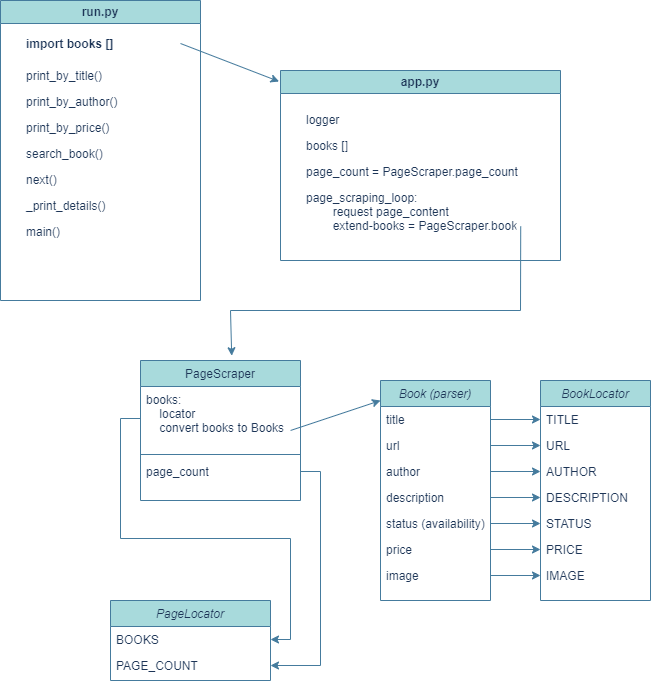

The diagram above was exported from draw.io. Its source (the exported page's mxGraphModel, read from the mxfile embedded in the PNG):
<mxGraphModel dx="980" dy="753" grid="1" gridSize="10" guides="1" tooltips="1" connect="1" arrows="1" fold="1" page="1" pageScale="1" pageWidth="827" pageHeight="1169" math="0" shadow="0">
  <root>
    <mxCell id="WIyWlLk6GJQsqaUBKTNV-0" />
    <mxCell id="WIyWlLk6GJQsqaUBKTNV-1" parent="WIyWlLk6GJQsqaUBKTNV-0" />
    <mxCell id="zkfFHV4jXpPFQw0GAbJ--0" value="Book (parser)" style="swimlane;fontStyle=2;align=center;verticalAlign=top;childLayout=stackLayout;horizontal=1;startSize=26;horizontalStack=0;resizeParent=1;resizeLast=0;collapsible=1;marginBottom=0;rounded=0;shadow=0;strokeWidth=1;labelBackgroundColor=none;fillColor=#A8DADC;strokeColor=#457B9D;fontColor=#1D3557;" parent="WIyWlLk6GJQsqaUBKTNV-1" vertex="1">
      <mxGeometry x="430" y="430" width="110" height="220" as="geometry">
        <mxRectangle x="230" y="140" width="160" height="26" as="alternateBounds" />
      </mxGeometry>
    </mxCell>
    <mxCell id="zkfFHV4jXpPFQw0GAbJ--1" value="title" style="text;align=left;verticalAlign=top;spacingLeft=4;spacingRight=4;overflow=hidden;rotatable=0;points=[[0,0.5],[1,0.5]];portConstraint=eastwest;labelBackgroundColor=none;fontColor=#1D3557;" parent="zkfFHV4jXpPFQw0GAbJ--0" vertex="1">
      <mxGeometry y="26" width="110" height="26" as="geometry" />
    </mxCell>
    <mxCell id="zkfFHV4jXpPFQw0GAbJ--2" value="url" style="text;align=left;verticalAlign=top;spacingLeft=4;spacingRight=4;overflow=hidden;rotatable=0;points=[[0,0.5],[1,0.5]];portConstraint=eastwest;rounded=0;shadow=0;html=0;labelBackgroundColor=none;fontColor=#1D3557;" parent="zkfFHV4jXpPFQw0GAbJ--0" vertex="1">
      <mxGeometry y="52" width="110" height="26" as="geometry" />
    </mxCell>
    <mxCell id="zkfFHV4jXpPFQw0GAbJ--3" value="author" style="text;align=left;verticalAlign=top;spacingLeft=4;spacingRight=4;overflow=hidden;rotatable=0;points=[[0,0.5],[1,0.5]];portConstraint=eastwest;rounded=0;shadow=0;html=0;labelBackgroundColor=none;fontColor=#1D3557;" parent="zkfFHV4jXpPFQw0GAbJ--0" vertex="1">
      <mxGeometry y="78" width="110" height="26" as="geometry" />
    </mxCell>
    <mxCell id="MQxrrS3ABcdaOcVpQEeN-0" value="description" style="text;align=left;verticalAlign=top;spacingLeft=4;spacingRight=4;overflow=hidden;rotatable=0;points=[[0,0.5],[1,0.5]];portConstraint=eastwest;rounded=0;shadow=0;html=0;labelBackgroundColor=none;fontColor=#1D3557;" vertex="1" parent="zkfFHV4jXpPFQw0GAbJ--0">
      <mxGeometry y="104" width="110" height="26" as="geometry" />
    </mxCell>
    <mxCell id="MQxrrS3ABcdaOcVpQEeN-1" value="status (availability)" style="text;align=left;verticalAlign=top;spacingLeft=4;spacingRight=4;overflow=hidden;rotatable=0;points=[[0,0.5],[1,0.5]];portConstraint=eastwest;rounded=0;shadow=0;html=0;labelBackgroundColor=none;fontColor=#1D3557;" vertex="1" parent="zkfFHV4jXpPFQw0GAbJ--0">
      <mxGeometry y="130" width="110" height="26" as="geometry" />
    </mxCell>
    <mxCell id="MQxrrS3ABcdaOcVpQEeN-2" value="price" style="text;align=left;verticalAlign=top;spacingLeft=4;spacingRight=4;overflow=hidden;rotatable=0;points=[[0,0.5],[1,0.5]];portConstraint=eastwest;rounded=0;shadow=0;html=0;labelBackgroundColor=none;fontColor=#1D3557;" vertex="1" parent="zkfFHV4jXpPFQw0GAbJ--0">
      <mxGeometry y="156" width="110" height="26" as="geometry" />
    </mxCell>
    <mxCell id="MQxrrS3ABcdaOcVpQEeN-3" value="image" style="text;align=left;verticalAlign=top;spacingLeft=4;spacingRight=4;overflow=hidden;rotatable=0;points=[[0,0.5],[1,0.5]];portConstraint=eastwest;rounded=0;shadow=0;html=0;labelBackgroundColor=none;fontColor=#1D3557;" vertex="1" parent="zkfFHV4jXpPFQw0GAbJ--0">
      <mxGeometry y="182" width="110" height="26" as="geometry" />
    </mxCell>
    <mxCell id="zkfFHV4jXpPFQw0GAbJ--17" value="PageScraper" style="swimlane;fontStyle=0;align=center;verticalAlign=top;childLayout=stackLayout;horizontal=1;startSize=26;horizontalStack=0;resizeParent=1;resizeLast=0;collapsible=1;marginBottom=0;rounded=0;shadow=0;strokeWidth=1;labelBackgroundColor=none;fillColor=#A8DADC;strokeColor=#457B9D;fontColor=#1D3557;" parent="WIyWlLk6GJQsqaUBKTNV-1" vertex="1">
      <mxGeometry x="190" y="410" width="160" height="140" as="geometry">
        <mxRectangle x="550" y="140" width="160" height="26" as="alternateBounds" />
      </mxGeometry>
    </mxCell>
    <mxCell id="zkfFHV4jXpPFQw0GAbJ--19" value="books:&#10;    locator&#10;    convert books to Books" style="text;align=left;verticalAlign=top;spacingLeft=4;spacingRight=4;overflow=hidden;rotatable=0;points=[[0,0.5],[1,0.5]];portConstraint=eastwest;rounded=0;shadow=0;html=0;labelBackgroundColor=none;fontColor=#1D3557;" parent="zkfFHV4jXpPFQw0GAbJ--17" vertex="1">
      <mxGeometry y="26" width="160" height="64" as="geometry" />
    </mxCell>
    <mxCell id="zkfFHV4jXpPFQw0GAbJ--23" value="" style="line;html=1;strokeWidth=1;align=left;verticalAlign=middle;spacingTop=-1;spacingLeft=3;spacingRight=3;rotatable=0;labelPosition=right;points=[];portConstraint=eastwest;labelBackgroundColor=none;fillColor=#A8DADC;strokeColor=#457B9D;fontColor=#1D3557;" parent="zkfFHV4jXpPFQw0GAbJ--17" vertex="1">
      <mxGeometry y="90" width="160" height="8" as="geometry" />
    </mxCell>
    <mxCell id="zkfFHV4jXpPFQw0GAbJ--24" value="page_count&#10;" style="text;align=left;verticalAlign=top;spacingLeft=4;spacingRight=4;overflow=hidden;rotatable=0;points=[[0,0.5],[1,0.5]];portConstraint=eastwest;labelBackgroundColor=none;fontColor=#1D3557;" parent="zkfFHV4jXpPFQw0GAbJ--17" vertex="1">
      <mxGeometry y="98" width="160" height="26" as="geometry" />
    </mxCell>
    <mxCell id="MQxrrS3ABcdaOcVpQEeN-4" value="BookLocator" style="swimlane;fontStyle=2;align=center;verticalAlign=top;childLayout=stackLayout;horizontal=1;startSize=26;horizontalStack=0;resizeParent=1;resizeLast=0;collapsible=1;marginBottom=0;rounded=0;shadow=0;strokeWidth=1;labelBackgroundColor=none;fillColor=#A8DADC;strokeColor=#457B9D;fontColor=#1D3557;" vertex="1" parent="WIyWlLk6GJQsqaUBKTNV-1">
      <mxGeometry x="590" y="430" width="110" height="220" as="geometry">
        <mxRectangle x="230" y="140" width="160" height="26" as="alternateBounds" />
      </mxGeometry>
    </mxCell>
    <mxCell id="MQxrrS3ABcdaOcVpQEeN-5" value="TITLE" style="text;align=left;verticalAlign=top;spacingLeft=4;spacingRight=4;overflow=hidden;rotatable=0;points=[[0,0.5],[1,0.5]];portConstraint=eastwest;labelBackgroundColor=none;fontColor=#1D3557;" vertex="1" parent="MQxrrS3ABcdaOcVpQEeN-4">
      <mxGeometry y="26" width="110" height="26" as="geometry" />
    </mxCell>
    <mxCell id="MQxrrS3ABcdaOcVpQEeN-6" value="URL" style="text;align=left;verticalAlign=top;spacingLeft=4;spacingRight=4;overflow=hidden;rotatable=0;points=[[0,0.5],[1,0.5]];portConstraint=eastwest;rounded=0;shadow=0;html=0;labelBackgroundColor=none;fontColor=#1D3557;" vertex="1" parent="MQxrrS3ABcdaOcVpQEeN-4">
      <mxGeometry y="52" width="110" height="26" as="geometry" />
    </mxCell>
    <mxCell id="MQxrrS3ABcdaOcVpQEeN-7" value="AUTHOR" style="text;align=left;verticalAlign=top;spacingLeft=4;spacingRight=4;overflow=hidden;rotatable=0;points=[[0,0.5],[1,0.5]];portConstraint=eastwest;rounded=0;shadow=0;html=0;labelBackgroundColor=none;fontColor=#1D3557;" vertex="1" parent="MQxrrS3ABcdaOcVpQEeN-4">
      <mxGeometry y="78" width="110" height="26" as="geometry" />
    </mxCell>
    <mxCell id="MQxrrS3ABcdaOcVpQEeN-8" value="DESCRIPTION" style="text;align=left;verticalAlign=top;spacingLeft=4;spacingRight=4;overflow=hidden;rotatable=0;points=[[0,0.5],[1,0.5]];portConstraint=eastwest;rounded=0;shadow=0;html=0;labelBackgroundColor=none;fontColor=#1D3557;" vertex="1" parent="MQxrrS3ABcdaOcVpQEeN-4">
      <mxGeometry y="104" width="110" height="26" as="geometry" />
    </mxCell>
    <mxCell id="MQxrrS3ABcdaOcVpQEeN-9" value="STATUS" style="text;align=left;verticalAlign=top;spacingLeft=4;spacingRight=4;overflow=hidden;rotatable=0;points=[[0,0.5],[1,0.5]];portConstraint=eastwest;rounded=0;shadow=0;html=0;labelBackgroundColor=none;fontColor=#1D3557;" vertex="1" parent="MQxrrS3ABcdaOcVpQEeN-4">
      <mxGeometry y="130" width="110" height="26" as="geometry" />
    </mxCell>
    <mxCell id="MQxrrS3ABcdaOcVpQEeN-10" value="PRICE" style="text;align=left;verticalAlign=top;spacingLeft=4;spacingRight=4;overflow=hidden;rotatable=0;points=[[0,0.5],[1,0.5]];portConstraint=eastwest;rounded=0;shadow=0;html=0;labelBackgroundColor=none;fontColor=#1D3557;" vertex="1" parent="MQxrrS3ABcdaOcVpQEeN-4">
      <mxGeometry y="156" width="110" height="26" as="geometry" />
    </mxCell>
    <mxCell id="MQxrrS3ABcdaOcVpQEeN-11" value="IMAGE" style="text;align=left;verticalAlign=top;spacingLeft=4;spacingRight=4;overflow=hidden;rotatable=0;points=[[0,0.5],[1,0.5]];portConstraint=eastwest;rounded=0;shadow=0;html=0;labelBackgroundColor=none;fontColor=#1D3557;" vertex="1" parent="MQxrrS3ABcdaOcVpQEeN-4">
      <mxGeometry y="182" width="110" height="26" as="geometry" />
    </mxCell>
    <mxCell id="MQxrrS3ABcdaOcVpQEeN-17" value="run.py" style="swimlane;whiteSpace=wrap;html=1;labelBackgroundColor=none;fillColor=#A8DADC;strokeColor=#457B9D;fontColor=#1D3557;" vertex="1" parent="WIyWlLk6GJQsqaUBKTNV-1">
      <mxGeometry x="50" y="50" width="200" height="300" as="geometry" />
    </mxCell>
    <mxCell id="MQxrrS3ABcdaOcVpQEeN-18" value="print_by_title()" style="text;align=left;verticalAlign=top;spacingLeft=4;spacingRight=4;overflow=hidden;rotatable=0;points=[[0,0.5],[1,0.5]];portConstraint=eastwest;rounded=0;shadow=0;html=0;spacingTop=0;strokeWidth=1;perimeterSpacing=0;labelBackgroundColor=none;fontColor=#1D3557;" vertex="1" parent="MQxrrS3ABcdaOcVpQEeN-17">
      <mxGeometry x="20" y="61.5" width="160" height="26" as="geometry" />
    </mxCell>
    <mxCell id="MQxrrS3ABcdaOcVpQEeN-19" value="print_by_author()" style="text;align=left;verticalAlign=top;spacingLeft=4;spacingRight=4;overflow=hidden;rotatable=0;points=[[0,0.5],[1,0.5]];portConstraint=eastwest;rounded=0;shadow=0;html=0;spacingTop=0;strokeWidth=1;perimeterSpacing=0;labelBackgroundColor=none;fontColor=#1D3557;" vertex="1" parent="MQxrrS3ABcdaOcVpQEeN-17">
      <mxGeometry x="20" y="87.5" width="160" height="26" as="geometry" />
    </mxCell>
    <mxCell id="MQxrrS3ABcdaOcVpQEeN-20" value="print_by_price()" style="text;align=left;verticalAlign=top;spacingLeft=4;spacingRight=4;overflow=hidden;rotatable=0;points=[[0,0.5],[1,0.5]];portConstraint=eastwest;rounded=0;shadow=0;html=0;spacingTop=0;strokeWidth=1;perimeterSpacing=0;labelBackgroundColor=none;fontColor=#1D3557;" vertex="1" parent="MQxrrS3ABcdaOcVpQEeN-17">
      <mxGeometry x="20" y="113.5" width="160" height="26" as="geometry" />
    </mxCell>
    <mxCell id="MQxrrS3ABcdaOcVpQEeN-21" value="search_book()" style="text;align=left;verticalAlign=top;spacingLeft=4;spacingRight=4;overflow=hidden;rotatable=0;points=[[0,0.5],[1,0.5]];portConstraint=eastwest;rounded=0;shadow=0;html=0;spacingTop=0;strokeWidth=1;perimeterSpacing=0;labelBackgroundColor=none;fontColor=#1D3557;" vertex="1" parent="MQxrrS3ABcdaOcVpQEeN-17">
      <mxGeometry x="20" y="139.5" width="160" height="26" as="geometry" />
    </mxCell>
    <mxCell id="MQxrrS3ABcdaOcVpQEeN-22" value="next()" style="text;align=left;verticalAlign=top;spacingLeft=4;spacingRight=4;overflow=hidden;rotatable=0;points=[[0,0.5],[1,0.5]];portConstraint=eastwest;rounded=0;shadow=0;html=0;spacingTop=0;strokeWidth=1;perimeterSpacing=0;labelBackgroundColor=none;fontColor=#1D3557;" vertex="1" parent="MQxrrS3ABcdaOcVpQEeN-17">
      <mxGeometry x="20" y="165.5" width="160" height="26" as="geometry" />
    </mxCell>
    <mxCell id="MQxrrS3ABcdaOcVpQEeN-23" value="_print_details()" style="text;align=left;verticalAlign=top;spacingLeft=4;spacingRight=4;overflow=hidden;rotatable=0;points=[[0,0.5],[1,0.5]];portConstraint=eastwest;rounded=0;shadow=0;html=0;spacingTop=0;strokeWidth=1;perimeterSpacing=0;labelBackgroundColor=none;fontColor=#1D3557;" vertex="1" parent="MQxrrS3ABcdaOcVpQEeN-17">
      <mxGeometry x="20" y="191.5" width="160" height="26" as="geometry" />
    </mxCell>
    <mxCell id="MQxrrS3ABcdaOcVpQEeN-24" value="main()" style="text;align=left;verticalAlign=top;spacingLeft=4;spacingRight=4;overflow=hidden;rotatable=0;points=[[0,0.5],[1,0.5]];portConstraint=eastwest;rounded=0;shadow=0;html=0;spacingTop=0;strokeWidth=1;perimeterSpacing=0;labelBackgroundColor=none;fontColor=#1D3557;" vertex="1" parent="MQxrrS3ABcdaOcVpQEeN-17">
      <mxGeometry x="20" y="217.5" width="160" height="26" as="geometry" />
    </mxCell>
    <mxCell id="MQxrrS3ABcdaOcVpQEeN-25" value="import books []" style="text;align=left;verticalAlign=top;spacingLeft=4;spacingRight=4;overflow=hidden;rotatable=0;points=[[0,0.5],[1,0.5]];portConstraint=eastwest;rounded=0;shadow=0;html=0;spacingTop=0;strokeWidth=1;perimeterSpacing=0;fontStyle=1;labelBackgroundColor=none;fontColor=#1D3557;" vertex="1" parent="MQxrrS3ABcdaOcVpQEeN-17">
      <mxGeometry x="20" y="30" width="160" height="26" as="geometry" />
    </mxCell>
    <mxCell id="MQxrrS3ABcdaOcVpQEeN-26" value="app.py" style="swimlane;whiteSpace=wrap;html=1;labelBackgroundColor=none;fillColor=#A8DADC;strokeColor=#457B9D;fontColor=#1D3557;" vertex="1" parent="WIyWlLk6GJQsqaUBKTNV-1">
      <mxGeometry x="330" y="120" width="280" height="190" as="geometry" />
    </mxCell>
    <mxCell id="MQxrrS3ABcdaOcVpQEeN-27" value="books []" style="text;align=left;verticalAlign=top;spacingLeft=4;spacingRight=4;overflow=hidden;rotatable=0;points=[[0,0.5],[1,0.5]];portConstraint=eastwest;rounded=0;shadow=0;html=0;spacingTop=0;strokeWidth=1;perimeterSpacing=0;labelBackgroundColor=none;fontColor=#1D3557;" vertex="1" parent="MQxrrS3ABcdaOcVpQEeN-26">
      <mxGeometry x="20" y="61.5" width="160" height="26" as="geometry" />
    </mxCell>
    <mxCell id="MQxrrS3ABcdaOcVpQEeN-28" value="page_count = PageScraper.page_count " style="text;align=left;verticalAlign=top;spacingLeft=4;spacingRight=4;overflow=hidden;rotatable=0;points=[[0,0.5],[1,0.5]];portConstraint=eastwest;rounded=0;shadow=0;html=0;spacingTop=0;strokeWidth=1;perimeterSpacing=0;labelBackgroundColor=none;fontColor=#1D3557;" vertex="1" parent="MQxrrS3ABcdaOcVpQEeN-26">
      <mxGeometry x="20" y="87.5" width="230" height="26" as="geometry" />
    </mxCell>
    <mxCell id="MQxrrS3ABcdaOcVpQEeN-29" value="page_scraping_loop:&#10;        request page_content&#10;        extend-books = PageScraper.books" style="text;align=left;verticalAlign=top;spacingLeft=4;spacingRight=4;overflow=hidden;rotatable=0;points=[[0,0.5],[1,0.5]];portConstraint=eastwest;rounded=0;shadow=0;html=0;spacingTop=0;strokeWidth=1;perimeterSpacing=0;labelBackgroundColor=none;fontColor=#1D3557;" vertex="1" parent="MQxrrS3ABcdaOcVpQEeN-26">
      <mxGeometry x="20" y="113.5" width="220" height="126.5" as="geometry" />
    </mxCell>
    <mxCell id="MQxrrS3ABcdaOcVpQEeN-35" value="logger" style="text;align=left;verticalAlign=top;spacingLeft=4;spacingRight=4;overflow=hidden;rotatable=0;points=[[0,0.5],[1,0.5]];portConstraint=eastwest;rounded=0;shadow=0;html=0;spacingTop=0;strokeWidth=1;perimeterSpacing=0;labelBackgroundColor=none;fontColor=#1D3557;" vertex="1" parent="MQxrrS3ABcdaOcVpQEeN-26">
      <mxGeometry x="20" y="35.5" width="160" height="26" as="geometry" />
    </mxCell>
    <mxCell id="MQxrrS3ABcdaOcVpQEeN-37" value="" style="endArrow=classic;html=1;rounded=0;labelBackgroundColor=none;strokeColor=#457B9D;fontColor=default;" edge="1" parent="WIyWlLk6GJQsqaUBKTNV-1" source="zkfFHV4jXpPFQw0GAbJ--1" target="MQxrrS3ABcdaOcVpQEeN-5">
      <mxGeometry width="50" height="50" relative="1" as="geometry">
        <mxPoint x="280" y="470" as="sourcePoint" />
        <mxPoint x="330" y="470" as="targetPoint" />
      </mxGeometry>
    </mxCell>
    <mxCell id="MQxrrS3ABcdaOcVpQEeN-38" value="" style="endArrow=classic;html=1;rounded=0;labelBackgroundColor=none;strokeColor=#457B9D;fontColor=default;" edge="1" parent="WIyWlLk6GJQsqaUBKTNV-1" source="zkfFHV4jXpPFQw0GAbJ--2" target="MQxrrS3ABcdaOcVpQEeN-6">
      <mxGeometry width="50" height="50" relative="1" as="geometry">
        <mxPoint x="550" y="479" as="sourcePoint" />
        <mxPoint x="600" y="479" as="targetPoint" />
      </mxGeometry>
    </mxCell>
    <mxCell id="MQxrrS3ABcdaOcVpQEeN-39" value="" style="endArrow=classic;html=1;rounded=0;labelBackgroundColor=none;strokeColor=#457B9D;fontColor=default;" edge="1" parent="WIyWlLk6GJQsqaUBKTNV-1" source="zkfFHV4jXpPFQw0GAbJ--3" target="MQxrrS3ABcdaOcVpQEeN-7">
      <mxGeometry width="50" height="50" relative="1" as="geometry">
        <mxPoint x="550" y="505" as="sourcePoint" />
        <mxPoint x="600" y="505" as="targetPoint" />
      </mxGeometry>
    </mxCell>
    <mxCell id="MQxrrS3ABcdaOcVpQEeN-40" value="PageLocator" style="swimlane;fontStyle=2;align=center;verticalAlign=top;childLayout=stackLayout;horizontal=1;startSize=26;horizontalStack=0;resizeParent=1;resizeLast=0;collapsible=1;marginBottom=0;rounded=0;shadow=0;strokeWidth=1;labelBackgroundColor=none;fillColor=#A8DADC;strokeColor=#457B9D;fontColor=#1D3557;" vertex="1" parent="WIyWlLk6GJQsqaUBKTNV-1">
      <mxGeometry x="160" y="650" width="160" height="80" as="geometry">
        <mxRectangle x="230" y="140" width="160" height="26" as="alternateBounds" />
      </mxGeometry>
    </mxCell>
    <mxCell id="MQxrrS3ABcdaOcVpQEeN-41" value="BOOKS" style="text;align=left;verticalAlign=top;spacingLeft=4;spacingRight=4;overflow=hidden;rotatable=0;points=[[0,0.5],[1,0.5]];portConstraint=eastwest;labelBackgroundColor=none;fontColor=#1D3557;" vertex="1" parent="MQxrrS3ABcdaOcVpQEeN-40">
      <mxGeometry y="26" width="160" height="26" as="geometry" />
    </mxCell>
    <mxCell id="MQxrrS3ABcdaOcVpQEeN-42" value="PAGE_COUNT" style="text;align=left;verticalAlign=top;spacingLeft=4;spacingRight=4;overflow=hidden;rotatable=0;points=[[0,0.5],[1,0.5]];portConstraint=eastwest;rounded=0;shadow=0;html=0;labelBackgroundColor=none;fontColor=#1D3557;" vertex="1" parent="MQxrrS3ABcdaOcVpQEeN-40">
      <mxGeometry y="52" width="160" height="26" as="geometry" />
    </mxCell>
    <mxCell id="MQxrrS3ABcdaOcVpQEeN-48" value="" style="endArrow=classic;html=1;rounded=0;labelBackgroundColor=none;strokeColor=#457B9D;fontColor=default;" edge="1" parent="WIyWlLk6GJQsqaUBKTNV-1" source="MQxrrS3ABcdaOcVpQEeN-0" target="MQxrrS3ABcdaOcVpQEeN-8">
      <mxGeometry width="50" height="50" relative="1" as="geometry">
        <mxPoint x="550" y="531" as="sourcePoint" />
        <mxPoint x="600" y="531" as="targetPoint" />
      </mxGeometry>
    </mxCell>
    <mxCell id="MQxrrS3ABcdaOcVpQEeN-49" value="" style="endArrow=classic;html=1;rounded=0;labelBackgroundColor=none;strokeColor=#457B9D;fontColor=default;" edge="1" parent="WIyWlLk6GJQsqaUBKTNV-1" source="MQxrrS3ABcdaOcVpQEeN-1" target="MQxrrS3ABcdaOcVpQEeN-9">
      <mxGeometry width="50" height="50" relative="1" as="geometry">
        <mxPoint x="560" y="541" as="sourcePoint" />
        <mxPoint x="610" y="541" as="targetPoint" />
      </mxGeometry>
    </mxCell>
    <mxCell id="MQxrrS3ABcdaOcVpQEeN-50" value="" style="endArrow=classic;html=1;rounded=0;labelBackgroundColor=none;strokeColor=#457B9D;fontColor=default;" edge="1" parent="WIyWlLk6GJQsqaUBKTNV-1" source="MQxrrS3ABcdaOcVpQEeN-2" target="MQxrrS3ABcdaOcVpQEeN-10">
      <mxGeometry width="50" height="50" relative="1" as="geometry">
        <mxPoint x="570" y="551" as="sourcePoint" />
        <mxPoint x="620" y="551" as="targetPoint" />
      </mxGeometry>
    </mxCell>
    <mxCell id="MQxrrS3ABcdaOcVpQEeN-51" value="" style="endArrow=classic;html=1;rounded=0;exitX=1;exitY=0.5;exitDx=0;exitDy=0;labelBackgroundColor=none;strokeColor=#457B9D;fontColor=default;" edge="1" parent="WIyWlLk6GJQsqaUBKTNV-1" source="MQxrrS3ABcdaOcVpQEeN-3" target="MQxrrS3ABcdaOcVpQEeN-11">
      <mxGeometry width="50" height="50" relative="1" as="geometry">
        <mxPoint x="580" y="561" as="sourcePoint" />
        <mxPoint x="630" y="561" as="targetPoint" />
      </mxGeometry>
    </mxCell>
    <mxCell id="MQxrrS3ABcdaOcVpQEeN-52" value="" style="endArrow=classic;html=1;rounded=0;entryX=1;entryY=0.5;entryDx=0;entryDy=0;exitX=1;exitY=0.5;exitDx=0;exitDy=0;labelBackgroundColor=none;strokeColor=#457B9D;fontColor=default;" edge="1" parent="WIyWlLk6GJQsqaUBKTNV-1" source="zkfFHV4jXpPFQw0GAbJ--24" target="MQxrrS3ABcdaOcVpQEeN-42">
      <mxGeometry width="50" height="50" relative="1" as="geometry">
        <mxPoint x="280" y="750" as="sourcePoint" />
        <mxPoint x="330" y="700" as="targetPoint" />
        <Array as="points">
          <mxPoint x="370" y="521" />
          <mxPoint x="370" y="715" />
        </Array>
      </mxGeometry>
    </mxCell>
    <mxCell id="MQxrrS3ABcdaOcVpQEeN-53" style="edgeStyle=orthogonalEdgeStyle;rounded=0;orthogonalLoop=1;jettySize=auto;html=1;labelBackgroundColor=none;strokeColor=#457B9D;fontColor=default;" edge="1" parent="WIyWlLk6GJQsqaUBKTNV-1" source="zkfFHV4jXpPFQw0GAbJ--19" target="MQxrrS3ABcdaOcVpQEeN-41">
      <mxGeometry relative="1" as="geometry" />
    </mxCell>
    <mxCell id="MQxrrS3ABcdaOcVpQEeN-55" value="" style="endArrow=classic;html=1;rounded=0;exitX=0.938;exitY=0.687;exitDx=0;exitDy=0;exitPerimeter=0;entryX=0;entryY=0.091;entryDx=0;entryDy=0;entryPerimeter=0;labelBackgroundColor=none;strokeColor=#457B9D;fontColor=default;" edge="1" parent="WIyWlLk6GJQsqaUBKTNV-1" source="zkfFHV4jXpPFQw0GAbJ--19" target="zkfFHV4jXpPFQw0GAbJ--0">
      <mxGeometry width="50" height="50" relative="1" as="geometry">
        <mxPoint x="280" y="750" as="sourcePoint" />
        <mxPoint x="330" y="700" as="targetPoint" />
      </mxGeometry>
    </mxCell>
    <mxCell id="MQxrrS3ABcdaOcVpQEeN-56" value="" style="endArrow=classic;html=1;rounded=0;entryX=0.57;entryY=-0.034;entryDx=0;entryDy=0;exitX=1.001;exitY=0.335;exitDx=0;exitDy=0;exitPerimeter=0;entryPerimeter=0;labelBackgroundColor=none;strokeColor=#457B9D;fontColor=default;" edge="1" parent="WIyWlLk6GJQsqaUBKTNV-1" source="MQxrrS3ABcdaOcVpQEeN-29" target="zkfFHV4jXpPFQw0GAbJ--17">
      <mxGeometry width="50" height="50" relative="1" as="geometry">
        <mxPoint x="280" y="350" as="sourcePoint" />
        <mxPoint x="330" y="300" as="targetPoint" />
        <Array as="points">
          <mxPoint x="570" y="360" />
          <mxPoint x="280" y="360" />
        </Array>
      </mxGeometry>
    </mxCell>
    <mxCell id="MQxrrS3ABcdaOcVpQEeN-58" value="" style="endArrow=classic;html=1;rounded=0;exitX=1;exitY=0.5;exitDx=0;exitDy=0;entryX=-0.005;entryY=0.058;entryDx=0;entryDy=0;entryPerimeter=0;labelBackgroundColor=none;strokeColor=#457B9D;fontColor=default;" edge="1" parent="WIyWlLk6GJQsqaUBKTNV-1" source="MQxrrS3ABcdaOcVpQEeN-25" target="MQxrrS3ABcdaOcVpQEeN-26">
      <mxGeometry width="50" height="50" relative="1" as="geometry">
        <mxPoint x="280" y="350" as="sourcePoint" />
        <mxPoint x="330" y="300" as="targetPoint" />
      </mxGeometry>
    </mxCell>
  </root>
</mxGraphModel>